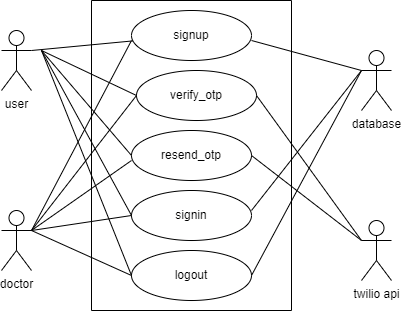

The diagram above was exported from draw.io. Its source (the exported page's mxGraphModel, read from the mxfile embedded in the PNG):
<mxGraphModel dx="797" dy="335" grid="1" gridSize="10" guides="1" tooltips="1" connect="1" arrows="1" fold="1" page="1" pageScale="1" pageWidth="850" pageHeight="1100" math="0" shadow="0">
  <root>
    <mxCell id="0" />
    <mxCell id="1" parent="0" />
    <mxCell id="ddQXVf2QubKv7egxrqS1-1" value="user" style="shape=umlActor;verticalLabelPosition=bottom;verticalAlign=top;html=1;outlineConnect=0;" vertex="1" parent="1">
      <mxGeometry x="170" y="260" width="30" height="60" as="geometry" />
    </mxCell>
    <mxCell id="ddQXVf2QubKv7egxrqS1-4" value="doctor" style="shape=umlActor;verticalLabelPosition=bottom;verticalAlign=top;html=1;outlineConnect=0;" vertex="1" parent="1">
      <mxGeometry x="170" y="440" width="30" height="60" as="geometry" />
    </mxCell>
    <mxCell id="ddQXVf2QubKv7egxrqS1-7" value="twilio api" style="shape=umlActor;verticalLabelPosition=bottom;verticalAlign=top;html=1;outlineConnect=0;" vertex="1" parent="1">
      <mxGeometry x="530" y="450" width="30" height="60" as="geometry" />
    </mxCell>
    <mxCell id="ddQXVf2QubKv7egxrqS1-9" value="" style="swimlane;startSize=0;" vertex="1" parent="1">
      <mxGeometry x="260" y="230" width="200" height="310" as="geometry" />
    </mxCell>
    <mxCell id="ddQXVf2QubKv7egxrqS1-10" value="signup" style="ellipse;whiteSpace=wrap;html=1;" vertex="1" parent="ddQXVf2QubKv7egxrqS1-9">
      <mxGeometry x="40" y="10" width="120" height="50" as="geometry" />
    </mxCell>
    <mxCell id="ddQXVf2QubKv7egxrqS1-11" value="verify_otp" style="ellipse;whiteSpace=wrap;html=1;" vertex="1" parent="ddQXVf2QubKv7egxrqS1-9">
      <mxGeometry x="45" y="70" width="120" height="50" as="geometry" />
    </mxCell>
    <mxCell id="ddQXVf2QubKv7egxrqS1-15" value="resend_otp" style="ellipse;whiteSpace=wrap;html=1;" vertex="1" parent="ddQXVf2QubKv7egxrqS1-9">
      <mxGeometry x="40" y="130" width="120" height="50" as="geometry" />
    </mxCell>
    <mxCell id="ddQXVf2QubKv7egxrqS1-16" value="signin" style="ellipse;whiteSpace=wrap;html=1;" vertex="1" parent="ddQXVf2QubKv7egxrqS1-9">
      <mxGeometry x="40" y="190" width="120" height="50" as="geometry" />
    </mxCell>
    <mxCell id="ddQXVf2QubKv7egxrqS1-17" value="logout" style="ellipse;whiteSpace=wrap;html=1;" vertex="1" parent="ddQXVf2QubKv7egxrqS1-9">
      <mxGeometry x="40" y="250" width="120" height="50" as="geometry" />
    </mxCell>
    <mxCell id="ddQXVf2QubKv7egxrqS1-18" value="database" style="shape=umlActor;verticalLabelPosition=bottom;verticalAlign=top;html=1;outlineConnect=0;" vertex="1" parent="1">
      <mxGeometry x="530" y="280" width="30" height="60" as="geometry" />
    </mxCell>
    <mxCell id="ddQXVf2QubKv7egxrqS1-25" value="" style="endArrow=none;html=1;rounded=0;" edge="1" parent="1" target="ddQXVf2QubKv7egxrqS1-10">
      <mxGeometry width="50" height="50" relative="1" as="geometry">
        <mxPoint x="200" y="280" as="sourcePoint" />
        <mxPoint x="260" y="210" as="targetPoint" />
      </mxGeometry>
    </mxCell>
    <mxCell id="ddQXVf2QubKv7egxrqS1-26" value="" style="endArrow=none;html=1;rounded=0;entryX=0;entryY=0.6;entryDx=0;entryDy=0;entryPerimeter=0;" edge="1" parent="1" target="ddQXVf2QubKv7egxrqS1-10">
      <mxGeometry width="50" height="50" relative="1" as="geometry">
        <mxPoint x="200" y="460" as="sourcePoint" />
        <mxPoint x="320" y="350" as="targetPoint" />
        <Array as="points" />
      </mxGeometry>
    </mxCell>
    <mxCell id="ddQXVf2QubKv7egxrqS1-27" value="" style="endArrow=none;html=1;rounded=0;exitX=1;exitY=0.6;exitDx=0;exitDy=0;exitPerimeter=0;entryX=0;entryY=0.3333333333333333;entryDx=0;entryDy=0;entryPerimeter=0;" edge="1" parent="1" source="ddQXVf2QubKv7egxrqS1-10" target="ddQXVf2QubKv7egxrqS1-18">
      <mxGeometry width="50" height="50" relative="1" as="geometry">
        <mxPoint x="480" y="410" as="sourcePoint" />
        <mxPoint x="530" y="360" as="targetPoint" />
      </mxGeometry>
    </mxCell>
    <mxCell id="ddQXVf2QubKv7egxrqS1-28" value="" style="endArrow=none;html=1;rounded=0;entryX=0;entryY=0.5;entryDx=0;entryDy=0;" edge="1" parent="1" target="ddQXVf2QubKv7egxrqS1-11">
      <mxGeometry width="50" height="50" relative="1" as="geometry">
        <mxPoint x="210" y="280" as="sourcePoint" />
        <mxPoint x="260" y="210" as="targetPoint" />
      </mxGeometry>
    </mxCell>
    <mxCell id="ddQXVf2QubKv7egxrqS1-31" value="" style="endArrow=none;html=1;rounded=0;exitX=1;exitY=0.5;exitDx=0;exitDy=0;" edge="1" parent="1" source="ddQXVf2QubKv7egxrqS1-11">
      <mxGeometry width="50" height="50" relative="1" as="geometry">
        <mxPoint x="480" y="520" as="sourcePoint" />
        <mxPoint x="530" y="470" as="targetPoint" />
      </mxGeometry>
    </mxCell>
    <mxCell id="ddQXVf2QubKv7egxrqS1-32" value="" style="endArrow=none;html=1;rounded=0;entryX=0;entryY=0.5;entryDx=0;entryDy=0;" edge="1" parent="1" target="ddQXVf2QubKv7egxrqS1-11">
      <mxGeometry width="50" height="50" relative="1" as="geometry">
        <mxPoint x="200" y="460" as="sourcePoint" />
        <mxPoint x="320" y="350" as="targetPoint" />
      </mxGeometry>
    </mxCell>
    <mxCell id="ddQXVf2QubKv7egxrqS1-33" value="" style="endArrow=none;html=1;rounded=0;exitX=1;exitY=0.5;exitDx=0;exitDy=0;" edge="1" parent="1" source="ddQXVf2QubKv7egxrqS1-15">
      <mxGeometry width="50" height="50" relative="1" as="geometry">
        <mxPoint x="480" y="520" as="sourcePoint" />
        <mxPoint x="530" y="470" as="targetPoint" />
      </mxGeometry>
    </mxCell>
    <mxCell id="ddQXVf2QubKv7egxrqS1-34" value="" style="endArrow=none;html=1;rounded=0;" edge="1" parent="1">
      <mxGeometry width="50" height="50" relative="1" as="geometry">
        <mxPoint x="200" y="460" as="sourcePoint" />
        <mxPoint x="300" y="390" as="targetPoint" />
      </mxGeometry>
    </mxCell>
    <mxCell id="ddQXVf2QubKv7egxrqS1-35" value="" style="endArrow=none;html=1;rounded=0;entryX=0;entryY=0.5;entryDx=0;entryDy=0;" edge="1" parent="1" target="ddQXVf2QubKv7egxrqS1-15">
      <mxGeometry width="50" height="50" relative="1" as="geometry">
        <mxPoint x="210" y="280" as="sourcePoint" />
        <mxPoint x="320" y="350" as="targetPoint" />
      </mxGeometry>
    </mxCell>
    <mxCell id="ddQXVf2QubKv7egxrqS1-36" value="" style="endArrow=none;html=1;rounded=0;entryX=0;entryY=0.5;entryDx=0;entryDy=0;" edge="1" parent="1" target="ddQXVf2QubKv7egxrqS1-16">
      <mxGeometry width="50" height="50" relative="1" as="geometry">
        <mxPoint x="200" y="460" as="sourcePoint" />
        <mxPoint x="250" y="410" as="targetPoint" />
      </mxGeometry>
    </mxCell>
    <mxCell id="ddQXVf2QubKv7egxrqS1-37" value="" style="endArrow=none;html=1;rounded=0;exitX=0;exitY=0.5;exitDx=0;exitDy=0;" edge="1" parent="1" source="ddQXVf2QubKv7egxrqS1-16">
      <mxGeometry width="50" height="50" relative="1" as="geometry">
        <mxPoint x="160" y="330" as="sourcePoint" />
        <mxPoint x="210" y="280" as="targetPoint" />
      </mxGeometry>
    </mxCell>
    <mxCell id="ddQXVf2QubKv7egxrqS1-38" value="" style="endArrow=none;html=1;rounded=0;exitX=1;exitY=0.4;exitDx=0;exitDy=0;exitPerimeter=0;" edge="1" parent="1" source="ddQXVf2QubKv7egxrqS1-16">
      <mxGeometry width="50" height="50" relative="1" as="geometry">
        <mxPoint x="480" y="350" as="sourcePoint" />
        <mxPoint x="530" y="300" as="targetPoint" />
      </mxGeometry>
    </mxCell>
    <mxCell id="ddQXVf2QubKv7egxrqS1-39" value="" style="endArrow=none;html=1;rounded=0;exitX=0;exitY=0.5;exitDx=0;exitDy=0;" edge="1" parent="1" source="ddQXVf2QubKv7egxrqS1-17">
      <mxGeometry width="50" height="50" relative="1" as="geometry">
        <mxPoint x="300" y="500" as="sourcePoint" />
        <mxPoint x="210" y="280" as="targetPoint" />
      </mxGeometry>
    </mxCell>
    <mxCell id="ddQXVf2QubKv7egxrqS1-40" value="" style="endArrow=none;html=1;rounded=0;exitX=0;exitY=0.5;exitDx=0;exitDy=0;" edge="1" parent="1" source="ddQXVf2QubKv7egxrqS1-17">
      <mxGeometry width="50" height="50" relative="1" as="geometry">
        <mxPoint x="150" y="510" as="sourcePoint" />
        <mxPoint x="200" y="460" as="targetPoint" />
      </mxGeometry>
    </mxCell>
    <mxCell id="ddQXVf2QubKv7egxrqS1-41" value="" style="endArrow=none;html=1;rounded=0;exitX=1;exitY=0.5;exitDx=0;exitDy=0;" edge="1" parent="1" source="ddQXVf2QubKv7egxrqS1-17">
      <mxGeometry width="50" height="50" relative="1" as="geometry">
        <mxPoint x="480" y="350" as="sourcePoint" />
        <mxPoint x="530" y="300" as="targetPoint" />
      </mxGeometry>
    </mxCell>
  </root>
</mxGraphModel>